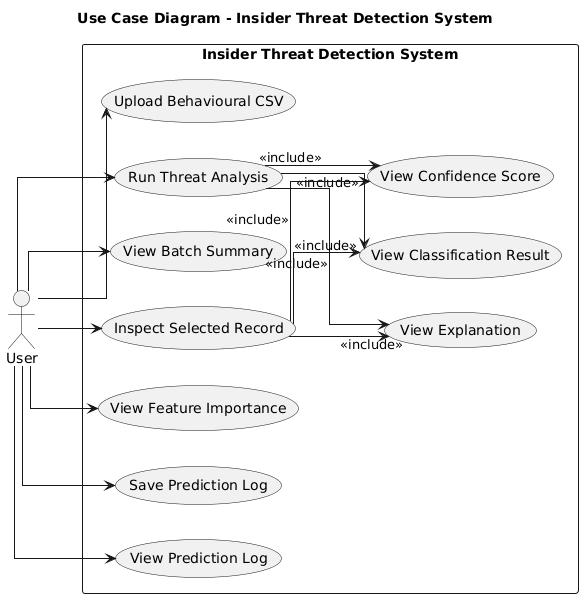

The diagram above was rendered by PlantUML. Its source (embedded in the PNG):
@startuml
skinparam linetype ortho


title Use Case Diagram - Insider Threat Detection System

left to right direction
skinparam shadowing false

actor "User" as Analyst

rectangle "Insider Threat Detection System" {

    usecase "Upload Behavioural CSV" as UC1
    usecase "Run Threat Analysis" as UC2
    usecase "View Batch Summary" as UC3
    usecase "Inspect Selected Record" as UC4
    usecase "View Classification Result" as UC5
    usecase "View Confidence Score" as UC6
    usecase "View Explanation" as UC7
    usecase "View Feature Importance" as UC8
    usecase "Save Prediction Log" as UC9
    usecase "View Prediction Log" as UC10
}

Analyst --> UC1
Analyst --> UC2
Analyst --> UC3
Analyst --> UC4
Analyst --> UC8
Analyst --> UC9
Analyst --> UC10

UC2 --> UC5 : <<include>>
UC2 --> UC6 : <<include>>
UC2 --> UC7 : <<include>>

UC4 --> UC5 : <<include>>
UC4 --> UC6 : <<include>>
UC4 --> UC7 : <<include>>
@enduml